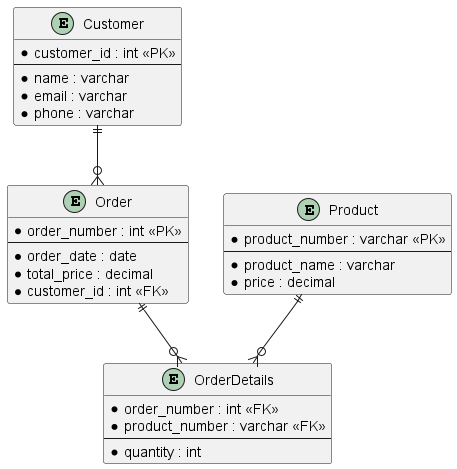

The diagram above was rendered by PlantUML. Its source (embedded in the PNG):
@startuml

entity "Customer" as Customer {
  * customer_id : int <<PK>>
  --
  * name : varchar
  * email : varchar
  * phone : varchar
}

entity "Order" as Order {
  * order_number : int <<PK>>
  --
  * order_date : date
  * total_price : decimal
  * customer_id : int <<FK>>
}

entity "Product" as Product {
  * product_number : varchar <<PK>>
  --
  * product_name : varchar
  * price : decimal
}

entity "OrderDetails" as OrderDetails {
  * order_number : int <<FK>>
  * product_number : varchar <<FK>>
  --
  * quantity : int
}

Customer ||--o{ Order
Order ||--o{ OrderDetails
Product ||--o{ OrderDetails

@enduml